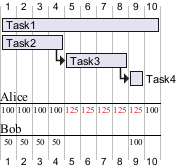

The diagram above was rendered by PlantUML. Its source (embedded in the PNG):
@startgantt
hide resources names
[Task1] on {Alice} requires 10 days
[Task2] on {Bob:50%} requires 2 days
then [Task3] on {Alice:25%} requires 1 days
then [Task4] on {Alice:25%} {Bob} requires 1 days
@endgantt